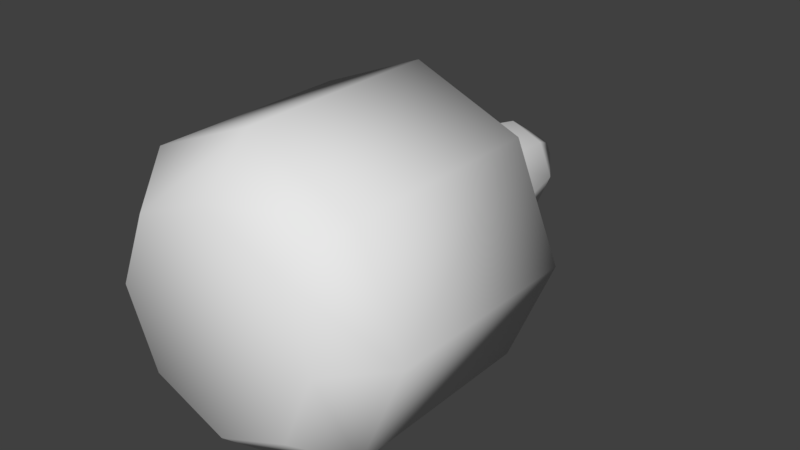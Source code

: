 # Source: Fortress.blend  (saved by Blender 2.78.0; exported with 4.5.12 LTS)
import bpy
from mathutils import Matrix  # noqa: F401  (used for matrix-valued properties, if any)

bpy.ops.wm.read_factory_settings(use_empty=True)
scene = bpy.context.scene
scene.name = 'Scene'

# ---- collections
col_collection_1 = bpy.data.collections.new('Collection 1'); scene.collection.children.link(col_collection_1)

# ---- world
world_world = bpy.data.worlds.new('World'); scene.world = world_world
world_world.color = (0.05088, 0.05088, 0.05088)
world_world.use_sun_shadow = False
world_world.sun_shadow_jitter_overblur = 0.0
world_world.cycles.sampling_method = 'MANUAL'

# ---- meshes
me_cylinder = bpy.data.meshes.new('Cylinder')
me_cylinder.from_pydata([(0.0, 0.5, 0.75), (0.0, -0.5, 0.75), (0.5303, 0.5, 0.5303), (0.5303, -0.5, 0.5303), (0.75, 0.5, -1.093e-08), (0.75, -0.5, -5.464e-08), (0.5303, 0.5, -0.5303), (0.5303, -0.5, -0.5303), (-6.557e-08, 0.5, -0.75), (-6.557e-08, -0.5, -0.75), (-0.5303, 0.5, -0.5303), (-0.5303, -0.5, -0.5303), (-0.75, 0.5, 3.08e-08), (-0.75, -0.5, -1.291e-08), (-0.5303, 0.5, 0.5303), (-0.5303, -0.5, 0.5303), (0.3712, -0.75, 0.3712), (-1.341e-08, -0.75, 0.525), (0.525, -0.75, -4.927e-08), (0.3712, -0.75, -0.3712), (-5.931e-08, -0.75, -0.525), (-0.3712, -0.75, -0.3712), (-0.525, -0.75, -2.006e-08), (-0.3712, -0.75, 0.3712), (-1.118e-08, 0.5, 0.5625), (0.3977, 0.5, 0.3977), (0.5625, 0.5, -6.333e-09), (0.3977, 0.5, -0.3977), (-6.035e-08, 0.5, -0.5625), (-0.3977, 0.5, -0.3977), (-0.5625, 0.5, 2.496e-08), (-0.3977, 0.5, 0.3977), (-1.118e-08, -0.2, 0.5625), (0.3977, -0.2, 0.3977), (0.5625, -0.2, -2.964e-08), (0.3977, -0.2, -0.3977), (-6.035e-08, -0.2, -0.5625), (-0.3977, -0.2, -0.3977), (-0.5625, -0.2, 1.651e-09), (-0.3977, -0.2, 0.3977), (-2.459e-08, -0.2481, 0.3375), (0.2386, -0.2481, 0.2386), (0.3375, -0.2481, -2.375e-08), (0.2386, -0.2481, -0.2386), (-5.409e-08, -0.2481, -0.3375), (-0.2386, -0.2481, -0.2386), (-0.3375, -0.2481, -4.97e-09), (-0.2386, -0.2481, 0.2386), (-2.459e-08, 0.7519, 0.3375), (0.2386, 0.7519, 0.2386), (0.3375, 0.7519, 2.25e-08), (0.2386, 0.7519, -0.2386), (-5.409e-08, 0.7519, -0.3375), (-0.2386, 0.7519, -0.2386), (-0.3375, 0.7519, 4.128e-08), (-0.2386, 0.7519, 0.2386), (-3.062e-08, 1.252, 0.2363), (0.1671, 1.252, 0.1671), (0.2362, 1.252, 7.048e-08), (0.1671, 1.252, -0.1671), (-5.128e-08, 1.252, -0.2362), (-0.1671, 1.252, -0.1671), (-0.2363, 1.252, 8.363e-08), (-0.1671, 1.252, 0.1671), (-3.918e-08, 1.502, 0.07088), (0.05012, 1.502, 0.05012), (0.07087, 1.502, 1.214e-07), (0.05012, 1.502, -0.05012), (-4.537e-08, 1.502, -0.07087), (-0.05012, 1.502, -0.05012), (-0.07088, 1.502, 1.253e-07), (-0.05012, 1.502, 0.05012)], [], [(0, 1, 3, 2), (2, 3, 5, 4), (4, 5, 7, 6), (6, 7, 9, 8), (8, 9, 11, 10), (10, 11, 13, 12), (7, 5, 18, 19), (12, 13, 15, 14), (14, 15, 1, 0), (6, 8, 28, 27), (16, 17, 23, 22, 21, 20, 19, 18), (13, 11, 21, 22), (9, 7, 19, 20), (15, 13, 22, 23), (5, 3, 16, 18), (11, 9, 20, 21), (1, 15, 23, 17), (3, 1, 17, 16), (27, 28, 36, 35), (12, 14, 31, 30), (2, 4, 26, 25), (8, 10, 29, 28), (14, 0, 24, 31), (0, 2, 25, 24), (4, 6, 27, 26), (10, 12, 30, 29), (39, 32, 40, 47), (25, 26, 34, 33), (30, 31, 39, 38), (28, 29, 37, 36), (26, 27, 35, 34), (24, 25, 33, 32), (31, 24, 32, 39), (29, 30, 38, 37), (44, 45, 53, 52), (37, 38, 46, 45), (35, 36, 44, 43), (33, 34, 42, 41), (38, 39, 47, 46), (36, 37, 45, 44), (34, 35, 43, 42), (32, 33, 41, 40), (54, 55, 63, 62), (42, 43, 51, 50), (40, 41, 49, 48), (47, 40, 48, 55), (45, 46, 54, 53), (43, 44, 52, 51), (41, 42, 50, 49), (46, 47, 55, 54), (61, 62, 70, 69), (52, 53, 61, 60), (50, 51, 59, 58), (48, 49, 57, 56), (55, 48, 56, 63), (53, 54, 62, 61), (51, 52, 60, 59), (49, 50, 58, 57), (64, 65, 66, 67, 68, 69, 70, 71), (59, 60, 68, 67), (57, 58, 66, 65), (62, 63, 71, 70), (60, 61, 69, 68), (58, 59, 67, 66), (56, 57, 65, 64), (63, 56, 64, 71)])
me_cylinder.polygons.foreach_set('use_smooth', [True] * 66)
_uv = me_cylinder.uv_layers.new(name='UVMap')
_uv.uv.foreach_set('vector', [0.7399, 0.6319, 0.7399, 0.3608, 0.8837, 0.3608, 0.8837, 0.6319, 0.8837, 0.6319, 0.8837, 0.3608, 0.9432, 0.3608, 0.9432, 0.6319, 0.9445, 0.9837, 0.9445, 0.7127, 0.8849, 0.7127, 0.8849, 0.9837, 0.8849, 0.9837, 0.8849, 0.7127, 0.7412, 0.7127, 0.7412, 0.9837, 0.7412, 0.9837, 0.7412, 0.7127, 0.5974, 0.7127, 0.5974, 0.9837, 0.5974, 0.9837, 0.5974, 0.7127, 0.5378, 0.7127, 0.5378, 0.9837, 0.8849, 0.7127, 0.9445, 0.7127, 0.8835, 0.6449, 0.8418, 0.6449, 0.5366, 0.6319, 0.5366, 0.3608, 0.5962, 0.3608, 0.5962, 0.6319, 0.5962, 0.6319, 0.5962, 0.3608, 0.7399, 0.3608, 0.7399, 0.6319, 0.06586, 0.6269, 0.2096, 0.5674, 0.2096, 0.6182, 0.1018, 0.6629, 0.9107, 0.2451, 0.8101, 0.2867, 0.7094, 0.2451, 0.6677, 0.1444, 0.7094, 0.04378, 0.8101, 0.002094, 0.9107, 0.04378, 0.9524, 0.1444, 0.5378, 0.7127, 0.5974, 0.7127, 0.6405, 0.6449, 0.5988, 0.6449, 0.7412, 0.7127, 0.8849, 0.7127, 0.8418, 0.6449, 0.7412, 0.6449, 0.5962, 0.3608, 0.5366, 0.3608, 0.5976, 0.293, 0.6393, 0.293, 0.9432, 0.3608, 0.8837, 0.3608, 0.8406, 0.293, 0.8822, 0.293, 0.5974, 0.7127, 0.7412, 0.7127, 0.7412, 0.6449, 0.6405, 0.6449, 0.7399, 0.3608, 0.5962, 0.3608, 0.6393, 0.293, 0.7399, 0.293, 0.8837, 0.3608, 0.7399, 0.3608, 0.7399, 0.293, 0.8406, 0.293, 0.5832, 0.2197, 0.4754, 0.2197, 0.4754, 0.02991, 0.5832, 0.02991, 0.4129, 0.7707, 0.3534, 0.9145, 0.3175, 0.8785, 0.3621, 0.7707, 0.06586, 0.9145, 0.006309, 0.7707, 0.05714, 0.7707, 0.1018, 0.8785, 0.2096, 0.5674, 0.3534, 0.6269, 0.3175, 0.6629, 0.2096, 0.6182, 0.3534, 0.9145, 0.2096, 0.974, 0.2096, 0.9232, 0.3175, 0.8785, 0.2096, 0.974, 0.06586, 0.9145, 0.1018, 0.8785, 0.2096, 0.9232, 0.006309, 0.7707, 0.06586, 0.6269, 0.1018, 0.6629, 0.05714, 0.7707, 0.3534, 0.6269, 0.4129, 0.7707, 0.3621, 0.7707, 0.3175, 0.6629, 0.315, 0.881, 0.2072, 0.9256, 0.2072, 0.8646, 0.2719, 0.8378, 0.2707, 0.2197, 0.3154, 0.2197, 0.3154, 0.02991, 0.2707, 0.02991, 0.01038, 0.2197, 0.05505, 0.2197, 0.05505, 0.02991, 0.01038, 0.02991, 0.4754, 0.2197, 0.3676, 0.2197, 0.3676, 0.02991, 0.4754, 0.02991, 0.6279, 0.2197, 0.5832, 0.2197, 0.5832, 0.02991, 0.6279, 0.02991, 0.1629, 0.2197, 0.2707, 0.2197, 0.2707, 0.02991, 0.1629, 0.02991, 0.05505, 0.2197, 0.1629, 0.2197, 0.1629, 0.02991, 0.05505, 0.02991, 0.3676, 0.2197, 0.3229, 0.2197, 0.3229, 0.02991, 0.3676, 0.02991, 0.3696, 0.2556, 0.3049, 0.2556, 0.3049, 0.5267, 0.3696, 0.5267, 0.315, 0.6653, 0.3597, 0.7731, 0.2987, 0.7731, 0.2719, 0.7085, 0.09934, 0.6653, 0.2072, 0.6207, 0.2072, 0.6817, 0.1425, 0.7085, 0.09934, 0.881, 0.05468, 0.7731, 0.1157, 0.7731, 0.1425, 0.8378, 0.3597, 0.7731, 0.315, 0.881, 0.2719, 0.8378, 0.2987, 0.7731, 0.2072, 0.6207, 0.315, 0.6653, 0.2719, 0.7085, 0.2072, 0.6817, 0.05468, 0.7731, 0.09934, 0.6653, 0.1425, 0.7085, 0.1157, 0.7731, 0.2072, 0.9256, 0.09934, 0.881, 0.1425, 0.8378, 0.2072, 0.8646, 0.2987, 0.7731, 0.2719, 0.8378, 0.2525, 0.8184, 0.2712, 0.7731, 0.4611, 0.2556, 0.4343, 0.2556, 0.4343, 0.5267, 0.4611, 0.5267, 0.1506, 0.2556, 0.2153, 0.2556, 0.2153, 0.5267, 0.1506, 0.5267, 0.08587, 0.2556, 0.1506, 0.2556, 0.1506, 0.5267, 0.08587, 0.5267, 0.3049, 0.2556, 0.2781, 0.2556, 0.2781, 0.5267, 0.3049, 0.5267, 0.4343, 0.2556, 0.3696, 0.2556, 0.3696, 0.5267, 0.4343, 0.5267, 0.2153, 0.2556, 0.2421, 0.2556, 0.2421, 0.5267, 0.2153, 0.5267, 0.05908, 0.2556, 0.08587, 0.2556, 0.08587, 0.5267, 0.05908, 0.5267, 0.2525, 0.7279, 0.2712, 0.7731, 0.2264, 0.7731, 0.2208, 0.7596, 0.2072, 0.6817, 0.2719, 0.7085, 0.2525, 0.7279, 0.2072, 0.7091, 0.1157, 0.7731, 0.1425, 0.7085, 0.1619, 0.7279, 0.1431, 0.7731, 0.2072, 0.8646, 0.1425, 0.8378, 0.1619, 0.8184, 0.2072, 0.8372, 0.2719, 0.8378, 0.2072, 0.8646, 0.2072, 0.8372, 0.2525, 0.8184, 0.2719, 0.7085, 0.2987, 0.7731, 0.2712, 0.7731, 0.2525, 0.7279, 0.1425, 0.7085, 0.2072, 0.6817, 0.2072, 0.7091, 0.1619, 0.7279, 0.1425, 0.8378, 0.1157, 0.7731, 0.1431, 0.7731, 0.1619, 0.8184, 0.2072, 0.7924, 0.1936, 0.7867, 0.188, 0.7731, 0.1936, 0.7596, 0.2072, 0.7539, 0.2208, 0.7596, 0.2264, 0.7731, 0.2208, 0.7867, 0.1619, 0.7279, 0.2072, 0.7091, 0.2072, 0.7539, 0.1936, 0.7596, 0.1619, 0.8184, 0.1431, 0.7731, 0.188, 0.7731, 0.1936, 0.7867, 0.2712, 0.7731, 0.2525, 0.8184, 0.2208, 0.7867, 0.2264, 0.7731, 0.2072, 0.7091, 0.2525, 0.7279, 0.2208, 0.7596, 0.2072, 0.7539, 0.1431, 0.7731, 0.1619, 0.7279, 0.1936, 0.7596, 0.188, 0.7731, 0.2072, 0.8372, 0.1619, 0.8184, 0.1936, 0.7867, 0.2072, 0.7924, 0.2525, 0.8184, 0.2072, 0.8372, 0.2072, 0.7924, 0.2208, 0.7867])
me_cylinder.use_remesh_preserve_volume = False
me_cylinder.use_remesh_preserve_attributes = False
me_cylinder.use_mirror_vertex_groups = False
me_cylinder.update()

# ---- objects
ob_cylinder = bpy.data.objects.new('Cylinder', me_cylinder)

# ---- transforms, parenting, visibility, modifiers, constraints
ob_cylinder.location = (0.0, 0.0, 0.0)
ob_cylinder.lineart.crease_threshold = 0.0

# ---- collection membership
col_collection_1.objects.link(ob_cylinder)

# ---- scene / render settings (as saved in the file)
scene.frame_start = 1; scene.frame_end = 250; scene.frame_set(1)
scene.render.engine = 'BLENDER_EEVEE_NEXT'
scene.render.resolution_percentage = 50
scene.render.dither_intensity = 0.0
scene.cycles.use_denoising = False
scene.cycles.samples = 128
scene.cycles.sampling_pattern = 'TABULATED_SOBOL'
scene.cycles.light_sampling_threshold = 0.0
scene.cycles.use_adaptive_sampling = False
scene.cycles.use_light_tree = False
scene.cycles.blur_glossy = 0.0
scene.cycles.sample_clamp_indirect = 0.0
scene.view_settings.view_transform = 'Standard'
bpy.context.view_layer.update()

# ---- added for rendering (the .blend has no active camera and no usable light): camera, sun
cam_auto = bpy.data.cameras.new('AutoCamera')
cam_auto.lens = 50.0
cam_auto.sensor_width = 36.0
cam_auto.clip_end = 1000.0
ob_auto_camera = bpy.data.objects.new('AutoCamera', cam_auto)
scene.collection.objects.link(ob_auto_camera)
ob_auto_camera.location = (2.86237, -3.0589, 2.2899)
ob_auto_camera.rotation_euler = (1.09748, -7.21219e-08, 0.694738)
scene.camera = ob_auto_camera
light_auto_sun = bpy.data.lights.new('AutoSun', 'SUN')
light_auto_sun.energy = 3.0
light_auto_sun.angle = 0.0523599
ob_auto_sun = bpy.data.objects.new('AutoSun', light_auto_sun)
scene.collection.objects.link(ob_auto_sun)
ob_auto_sun.rotation_euler = (0.872665, 0.174533, 0.523599)
bpy.context.view_layer.update()
